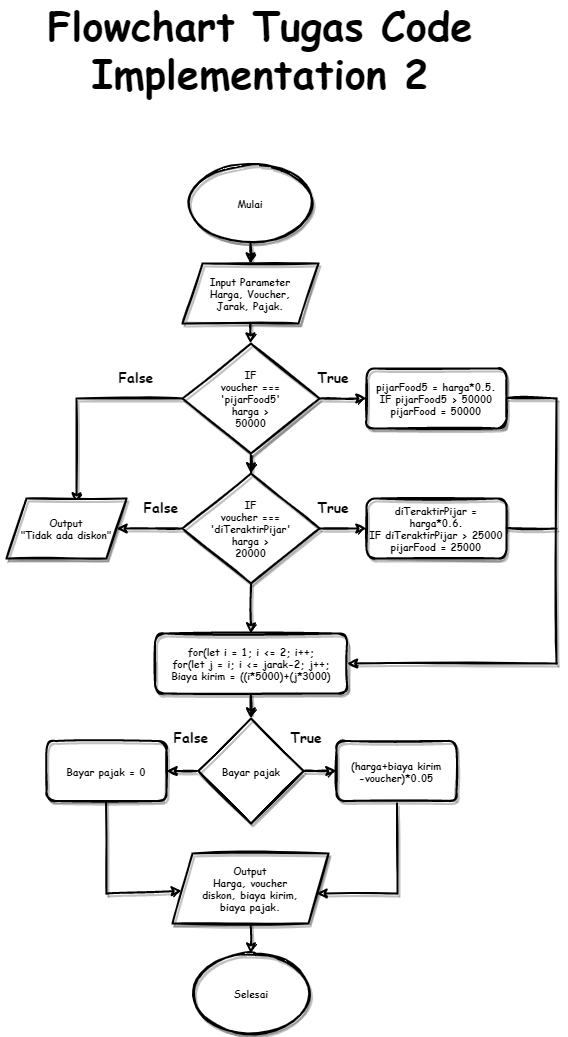

The diagram above was exported from draw.io. Its source (the exported page's mxGraphModel, read from the mxfile embedded in the PNG):
<mxGraphModel dx="1038" dy="547" grid="1" gridSize="10" guides="1" tooltips="1" connect="1" arrows="1" fold="1" page="1" pageScale="1" pageWidth="827" pageHeight="1169" math="0" shadow="0">
  <root>
    <mxCell id="0" />
    <mxCell id="1" parent="0" />
    <mxCell id="m37rGvh4xoW0R4gmss7W-2" style="edgeStyle=orthogonalEdgeStyle;rounded=0;orthogonalLoop=1;jettySize=auto;html=1;strokeWidth=2;shadow=1;sketch=1;fontFamily=Comic Sans MS;fontStyle=1;fontSize=10;" parent="1" source="m37rGvh4xoW0R4gmss7W-1" target="m37rGvh4xoW0R4gmss7W-3" edge="1">
      <mxGeometry relative="1" as="geometry">
        <mxPoint x="404" y="350" as="targetPoint" />
      </mxGeometry>
    </mxCell>
    <mxCell id="m37rGvh4xoW0R4gmss7W-1" value="Mulai" style="ellipse;whiteSpace=wrap;html=1;strokeWidth=2;shadow=1;sketch=1;fontFamily=Comic Sans MS;fontStyle=1;fontSize=10;" parent="1" vertex="1">
      <mxGeometry x="344" y="220" width="120" height="80" as="geometry" />
    </mxCell>
    <mxCell id="m37rGvh4xoW0R4gmss7W-4" style="edgeStyle=orthogonalEdgeStyle;rounded=0;orthogonalLoop=1;jettySize=auto;html=1;strokeWidth=2;shadow=1;sketch=1;fontFamily=Comic Sans MS;fontStyle=1;fontSize=10;" parent="1" source="m37rGvh4xoW0R4gmss7W-3" target="m37rGvh4xoW0R4gmss7W-5" edge="1">
      <mxGeometry relative="1" as="geometry">
        <mxPoint x="404" y="420" as="targetPoint" />
      </mxGeometry>
    </mxCell>
    <mxCell id="m37rGvh4xoW0R4gmss7W-3" value="Input Parameter&lt;br style=&quot;font-size: 10px;&quot;&gt;Harga, Voucher,&lt;br style=&quot;font-size: 10px;&quot;&gt;Jarak, Pajak." style="shape=parallelogram;perimeter=parallelogramPerimeter;whiteSpace=wrap;html=1;fixedSize=1;strokeWidth=2;shadow=1;sketch=1;fontFamily=Comic Sans MS;fontStyle=1;fontSize=10;" parent="1" vertex="1">
      <mxGeometry x="336" y="320" width="136" height="60" as="geometry" />
    </mxCell>
    <mxCell id="m37rGvh4xoW0R4gmss7W-7" style="edgeStyle=orthogonalEdgeStyle;rounded=0;orthogonalLoop=1;jettySize=auto;html=1;strokeWidth=2;shadow=1;sketch=1;fontFamily=Comic Sans MS;fontStyle=1;fontSize=10;" parent="1" source="m37rGvh4xoW0R4gmss7W-5" target="m37rGvh4xoW0R4gmss7W-6" edge="1">
      <mxGeometry relative="1" as="geometry" />
    </mxCell>
    <mxCell id="m37rGvh4xoW0R4gmss7W-8" style="edgeStyle=orthogonalEdgeStyle;rounded=0;orthogonalLoop=1;jettySize=auto;html=1;strokeWidth=2;shadow=1;sketch=1;fontFamily=Comic Sans MS;fontStyle=1;fontSize=10;" parent="1" source="m37rGvh4xoW0R4gmss7W-5" target="m37rGvh4xoW0R4gmss7W-9" edge="1">
      <mxGeometry relative="1" as="geometry">
        <mxPoint x="520" y="455" as="targetPoint" />
      </mxGeometry>
    </mxCell>
    <mxCell id="m37rGvh4xoW0R4gmss7W-16" style="edgeStyle=orthogonalEdgeStyle;rounded=0;orthogonalLoop=1;jettySize=auto;html=1;entryX=0.583;entryY=0.083;entryDx=0;entryDy=0;entryPerimeter=0;strokeWidth=2;shadow=1;sketch=1;fontFamily=Comic Sans MS;fontStyle=1;fontSize=10;" parent="1" source="m37rGvh4xoW0R4gmss7W-5" target="m37rGvh4xoW0R4gmss7W-15" edge="1">
      <mxGeometry relative="1" as="geometry" />
    </mxCell>
    <mxCell id="m37rGvh4xoW0R4gmss7W-5" value="IF&lt;br style=&quot;font-size: 10px;&quot;&gt;voucher ===&lt;br style=&quot;font-size: 10px;&quot;&gt;'pijarFood5'&lt;br style=&quot;font-size: 10px;&quot;&gt;harga &amp;gt;&lt;br style=&quot;font-size: 10px;&quot;&gt;50000" style="rhombus;whiteSpace=wrap;html=1;strokeWidth=2;shadow=1;sketch=1;fontFamily=Comic Sans MS;fontStyle=1;fontSize=10;" parent="1" vertex="1">
      <mxGeometry x="336" y="400" width="137" height="110" as="geometry" />
    </mxCell>
    <mxCell id="m37rGvh4xoW0R4gmss7W-11" style="edgeStyle=orthogonalEdgeStyle;rounded=0;orthogonalLoop=1;jettySize=auto;html=1;strokeWidth=2;shadow=1;sketch=1;fontFamily=Comic Sans MS;fontStyle=1;fontSize=10;" parent="1" source="m37rGvh4xoW0R4gmss7W-6" target="m37rGvh4xoW0R4gmss7W-10" edge="1">
      <mxGeometry relative="1" as="geometry" />
    </mxCell>
    <mxCell id="m37rGvh4xoW0R4gmss7W-17" style="edgeStyle=orthogonalEdgeStyle;rounded=0;orthogonalLoop=1;jettySize=auto;html=1;entryX=1;entryY=0.5;entryDx=0;entryDy=0;strokeWidth=2;shadow=1;sketch=1;fontFamily=Comic Sans MS;fontStyle=1;fontSize=10;" parent="1" source="m37rGvh4xoW0R4gmss7W-6" target="m37rGvh4xoW0R4gmss7W-15" edge="1">
      <mxGeometry relative="1" as="geometry" />
    </mxCell>
    <mxCell id="m37rGvh4xoW0R4gmss7W-19" style="edgeStyle=orthogonalEdgeStyle;rounded=0;orthogonalLoop=1;jettySize=auto;html=1;strokeWidth=2;shadow=1;sketch=1;fontFamily=Comic Sans MS;fontStyle=1;fontSize=10;" parent="1" source="m37rGvh4xoW0R4gmss7W-6" target="m37rGvh4xoW0R4gmss7W-18" edge="1">
      <mxGeometry relative="1" as="geometry" />
    </mxCell>
    <mxCell id="m37rGvh4xoW0R4gmss7W-6" value="IF&lt;br style=&quot;font-size: 10px;&quot;&gt;voucher ===&lt;br style=&quot;font-size: 10px;&quot;&gt;'diTeraktirPijar'&lt;br style=&quot;font-size: 10px;&quot;&gt;harga &amp;gt;&lt;br style=&quot;font-size: 10px;&quot;&gt;20000" style="rhombus;whiteSpace=wrap;html=1;strokeWidth=2;shadow=1;sketch=1;fontFamily=Comic Sans MS;fontStyle=1;fontSize=10;" parent="1" vertex="1">
      <mxGeometry x="336" y="530" width="137" height="110" as="geometry" />
    </mxCell>
    <mxCell id="m37rGvh4xoW0R4gmss7W-9" value="pijarFood5 = harga*0.5.&lt;br style=&quot;font-size: 10px;&quot;&gt;IF pijarFood5 &amp;gt; 50000&lt;br style=&quot;font-size: 10px;&quot;&gt;pijarFood = 50000" style="rounded=1;whiteSpace=wrap;html=1;strokeWidth=2;shadow=1;sketch=1;fontFamily=Comic Sans MS;fontStyle=1;fontSize=10;" parent="1" vertex="1">
      <mxGeometry x="520" y="425" width="140" height="60" as="geometry" />
    </mxCell>
    <mxCell id="m37rGvh4xoW0R4gmss7W-10" value="diTeraktirPijar = harga*0.6.&lt;br style=&quot;font-size: 10px;&quot;&gt;IF diTeraktirPijar &amp;gt; 25000&lt;br style=&quot;font-size: 10px;&quot;&gt;pijarFood = 25000" style="rounded=1;whiteSpace=wrap;html=1;strokeWidth=2;shadow=1;sketch=1;fontFamily=Comic Sans MS;fontStyle=1;fontSize=10;" parent="1" vertex="1">
      <mxGeometry x="520" y="555" width="140" height="60" as="geometry" />
    </mxCell>
    <mxCell id="m37rGvh4xoW0R4gmss7W-12" value="" style="endArrow=none;html=1;rounded=0;strokeWidth=2;shadow=1;sketch=1;fontFamily=Comic Sans MS;fontStyle=1;fontSize=10;" parent="1" edge="1">
      <mxGeometry width="50" height="50" relative="1" as="geometry">
        <mxPoint x="660" y="454.5" as="sourcePoint" />
        <mxPoint x="710" y="455" as="targetPoint" />
      </mxGeometry>
    </mxCell>
    <mxCell id="m37rGvh4xoW0R4gmss7W-13" value="" style="endArrow=none;html=1;rounded=0;strokeWidth=2;shadow=1;sketch=1;fontFamily=Comic Sans MS;fontStyle=1;fontSize=10;" parent="1" edge="1">
      <mxGeometry width="50" height="50" relative="1" as="geometry">
        <mxPoint x="660" y="584.5" as="sourcePoint" />
        <mxPoint x="710" y="585" as="targetPoint" />
      </mxGeometry>
    </mxCell>
    <mxCell id="m37rGvh4xoW0R4gmss7W-14" value="" style="endArrow=none;html=1;rounded=0;strokeWidth=2;shadow=1;sketch=1;fontFamily=Comic Sans MS;fontStyle=1;fontSize=10;" parent="1" edge="1">
      <mxGeometry width="50" height="50" relative="1" as="geometry">
        <mxPoint x="710" y="720" as="sourcePoint" />
        <mxPoint x="710" y="455" as="targetPoint" />
      </mxGeometry>
    </mxCell>
    <mxCell id="m37rGvh4xoW0R4gmss7W-15" value="Output&lt;br style=&quot;font-size: 10px;&quot;&gt;&quot;Tidak ada diskon&quot;" style="shape=parallelogram;perimeter=parallelogramPerimeter;whiteSpace=wrap;html=1;fixedSize=1;strokeWidth=2;shadow=1;sketch=1;fontFamily=Comic Sans MS;fontStyle=1;fontSize=10;" parent="1" vertex="1">
      <mxGeometry x="160" y="555" width="120" height="60" as="geometry" />
    </mxCell>
    <mxCell id="m37rGvh4xoW0R4gmss7W-24" style="edgeStyle=orthogonalEdgeStyle;rounded=0;orthogonalLoop=1;jettySize=auto;html=1;strokeWidth=2;shadow=1;sketch=1;fontFamily=Comic Sans MS;fontStyle=1;fontSize=10;" parent="1" source="m37rGvh4xoW0R4gmss7W-18" target="m37rGvh4xoW0R4gmss7W-25" edge="1">
      <mxGeometry relative="1" as="geometry">
        <mxPoint x="404.5" y="780" as="targetPoint" />
      </mxGeometry>
    </mxCell>
    <mxCell id="m37rGvh4xoW0R4gmss7W-18" value="for(let i = 1; i &amp;lt;= 2; i++;&lt;br style=&quot;font-size: 10px;&quot;&gt;for(let j = i; i &amp;lt;= jarak-2; j++;&lt;br style=&quot;font-size: 10px;&quot;&gt;Biaya kirim = ((i*5000)+(j*3000)" style="rounded=1;whiteSpace=wrap;html=1;strokeWidth=2;shadow=1;sketch=1;fontFamily=Comic Sans MS;fontStyle=1;fontSize=10;" parent="1" vertex="1">
      <mxGeometry x="308.5" y="690" width="192" height="60" as="geometry" />
    </mxCell>
    <mxCell id="m37rGvh4xoW0R4gmss7W-20" value="" style="endArrow=classic;html=1;rounded=0;entryX=1;entryY=0.5;entryDx=0;entryDy=0;strokeWidth=2;shadow=1;sketch=1;fontFamily=Comic Sans MS;fontStyle=1;fontSize=10;" parent="1" target="m37rGvh4xoW0R4gmss7W-18" edge="1">
      <mxGeometry width="50" height="50" relative="1" as="geometry">
        <mxPoint x="710" y="720" as="sourcePoint" />
        <mxPoint x="540" y="720" as="targetPoint" />
      </mxGeometry>
    </mxCell>
    <mxCell id="m37rGvh4xoW0R4gmss7W-26" style="edgeStyle=orthogonalEdgeStyle;rounded=0;orthogonalLoop=1;jettySize=auto;html=1;strokeWidth=2;shadow=1;sketch=1;fontFamily=Comic Sans MS;fontStyle=1;fontSize=10;" parent="1" source="m37rGvh4xoW0R4gmss7W-25" target="m37rGvh4xoW0R4gmss7W-27" edge="1">
      <mxGeometry relative="1" as="geometry">
        <mxPoint x="490" y="827.5" as="targetPoint" />
      </mxGeometry>
    </mxCell>
    <mxCell id="m37rGvh4xoW0R4gmss7W-28" style="edgeStyle=orthogonalEdgeStyle;rounded=0;orthogonalLoop=1;jettySize=auto;html=1;strokeWidth=2;shadow=1;sketch=1;fontFamily=Comic Sans MS;fontStyle=1;fontSize=10;" parent="1" source="m37rGvh4xoW0R4gmss7W-25" target="m37rGvh4xoW0R4gmss7W-29" edge="1">
      <mxGeometry relative="1" as="geometry">
        <mxPoint x="320" y="827.5" as="targetPoint" />
      </mxGeometry>
    </mxCell>
    <mxCell id="m37rGvh4xoW0R4gmss7W-25" value="Bayar pajak" style="rhombus;whiteSpace=wrap;html=1;strokeWidth=2;shadow=1;sketch=1;fontFamily=Comic Sans MS;fontStyle=1;fontSize=10;" parent="1" vertex="1">
      <mxGeometry x="351.75" y="775" width="105.5" height="105" as="geometry" />
    </mxCell>
    <mxCell id="m37rGvh4xoW0R4gmss7W-27" value="(harga+biaya kirim&lt;br style=&quot;font-size: 10px;&quot;&gt;-voucher)*0.05" style="rounded=1;whiteSpace=wrap;html=1;strokeWidth=2;shadow=1;sketch=1;fontFamily=Comic Sans MS;fontStyle=1;fontSize=10;" parent="1" vertex="1">
      <mxGeometry x="490" y="797.5" width="120" height="60" as="geometry" />
    </mxCell>
    <mxCell id="m37rGvh4xoW0R4gmss7W-29" value="Bayar pajak = 0" style="rounded=1;whiteSpace=wrap;html=1;strokeWidth=2;shadow=1;sketch=1;fontFamily=Comic Sans MS;fontStyle=1;fontSize=10;" parent="1" vertex="1">
      <mxGeometry x="200" y="797.5" width="120" height="60" as="geometry" />
    </mxCell>
    <mxCell id="m37rGvh4xoW0R4gmss7W-41" style="edgeStyle=none;rounded=0;orthogonalLoop=1;jettySize=auto;html=1;strokeWidth=2;shadow=1;sketch=1;fontFamily=Comic Sans MS;fontStyle=1;fontSize=10;" parent="1" source="m37rGvh4xoW0R4gmss7W-30" target="m37rGvh4xoW0R4gmss7W-42" edge="1">
      <mxGeometry relative="1" as="geometry">
        <mxPoint x="404" y="1010" as="targetPoint" />
      </mxGeometry>
    </mxCell>
    <mxCell id="m37rGvh4xoW0R4gmss7W-30" value="Output&lt;br style=&quot;font-size: 10px;&quot;&gt;Harga, voucher&lt;br style=&quot;font-size: 10px;&quot;&gt;diskon, biaya kirim,&lt;br style=&quot;font-size: 10px;&quot;&gt;biaya pajak." style="shape=parallelogram;perimeter=parallelogramPerimeter;whiteSpace=wrap;html=1;fixedSize=1;strokeWidth=2;shadow=1;sketch=1;fontFamily=Comic Sans MS;fontStyle=1;fontSize=10;" parent="1" vertex="1">
      <mxGeometry x="326" y="910" width="156" height="70" as="geometry" />
    </mxCell>
    <mxCell id="m37rGvh4xoW0R4gmss7W-37" value="" style="endArrow=none;html=1;rounded=0;strokeWidth=2;shadow=1;sketch=1;fontFamily=Comic Sans MS;fontStyle=1;fontSize=10;" parent="1" edge="1">
      <mxGeometry width="50" height="50" relative="1" as="geometry">
        <mxPoint x="551" y="950" as="sourcePoint" />
        <mxPoint x="550.5" y="860" as="targetPoint" />
      </mxGeometry>
    </mxCell>
    <mxCell id="m37rGvh4xoW0R4gmss7W-38" value="" style="endArrow=none;html=1;rounded=0;strokeWidth=2;shadow=1;sketch=1;fontFamily=Comic Sans MS;fontStyle=1;fontSize=10;" parent="1" edge="1">
      <mxGeometry width="50" height="50" relative="1" as="geometry">
        <mxPoint x="260" y="950" as="sourcePoint" />
        <mxPoint x="259.5" y="857.5" as="targetPoint" />
      </mxGeometry>
    </mxCell>
    <mxCell id="m37rGvh4xoW0R4gmss7W-39" value="" style="endArrow=classic;html=1;rounded=0;strokeWidth=2;shadow=1;sketch=1;fontFamily=Comic Sans MS;fontStyle=1;fontSize=10;" parent="1" target="m37rGvh4xoW0R4gmss7W-30" edge="1">
      <mxGeometry width="50" height="50" relative="1" as="geometry">
        <mxPoint x="260" y="950" as="sourcePoint" />
        <mxPoint x="310" y="900" as="targetPoint" />
      </mxGeometry>
    </mxCell>
    <mxCell id="m37rGvh4xoW0R4gmss7W-40" value="" style="endArrow=classic;html=1;rounded=0;strokeWidth=2;shadow=1;sketch=1;fontFamily=Comic Sans MS;fontStyle=1;fontSize=10;" parent="1" edge="1">
      <mxGeometry width="50" height="50" relative="1" as="geometry">
        <mxPoint x="550" y="950" as="sourcePoint" />
        <mxPoint x="470" y="950" as="targetPoint" />
      </mxGeometry>
    </mxCell>
    <mxCell id="m37rGvh4xoW0R4gmss7W-42" value="Selesai" style="ellipse;whiteSpace=wrap;html=1;strokeWidth=2;shadow=1;sketch=1;fontFamily=Comic Sans MS;fontStyle=1;fontSize=10;" parent="1" vertex="1">
      <mxGeometry x="344.5" y="1010" width="120" height="80" as="geometry" />
    </mxCell>
    <mxCell id="SxWAyqUlUXQDuyUdHiRK-1" value="True" style="text;html=1;strokeColor=none;fillColor=none;align=center;verticalAlign=middle;whiteSpace=wrap;rounded=0;shadow=1;fontFamily=Comic Sans MS;fontSize=14;fontStyle=1" vertex="1" parent="1">
      <mxGeometry x="457.25" y="420" width="60" height="30" as="geometry" />
    </mxCell>
    <mxCell id="SxWAyqUlUXQDuyUdHiRK-2" value="True" style="text;html=1;strokeColor=none;fillColor=none;align=center;verticalAlign=middle;whiteSpace=wrap;rounded=0;shadow=1;fontFamily=Comic Sans MS;fontSize=14;fontStyle=1" vertex="1" parent="1">
      <mxGeometry x="457.25" y="550" width="60" height="30" as="geometry" />
    </mxCell>
    <mxCell id="SxWAyqUlUXQDuyUdHiRK-3" value="False" style="text;html=1;strokeColor=none;fillColor=none;align=center;verticalAlign=middle;whiteSpace=wrap;rounded=0;shadow=1;fontFamily=Comic Sans MS;fontSize=14;fontStyle=1" vertex="1" parent="1">
      <mxGeometry x="260" y="420" width="60" height="30" as="geometry" />
    </mxCell>
    <mxCell id="SxWAyqUlUXQDuyUdHiRK-4" value="False" style="text;html=1;strokeColor=none;fillColor=none;align=center;verticalAlign=middle;whiteSpace=wrap;rounded=0;shadow=1;fontFamily=Comic Sans MS;fontSize=14;fontStyle=1" vertex="1" parent="1">
      <mxGeometry x="284.5" y="550" width="60" height="30" as="geometry" />
    </mxCell>
    <mxCell id="SxWAyqUlUXQDuyUdHiRK-5" value="False" style="text;html=1;strokeColor=none;fillColor=none;align=center;verticalAlign=middle;whiteSpace=wrap;rounded=0;shadow=1;fontFamily=Comic Sans MS;fontSize=14;fontStyle=1" vertex="1" parent="1">
      <mxGeometry x="314.5" y="780" width="60" height="30" as="geometry" />
    </mxCell>
    <mxCell id="SxWAyqUlUXQDuyUdHiRK-7" value="True" style="text;html=1;strokeColor=none;fillColor=none;align=center;verticalAlign=middle;whiteSpace=wrap;rounded=0;shadow=1;fontFamily=Comic Sans MS;fontSize=14;fontStyle=1" vertex="1" parent="1">
      <mxGeometry x="430" y="780" width="60" height="30" as="geometry" />
    </mxCell>
    <mxCell id="SxWAyqUlUXQDuyUdHiRK-8" value="Flowchart Tugas Code Implementation 2" style="text;html=1;strokeColor=none;fillColor=none;align=center;verticalAlign=middle;whiteSpace=wrap;rounded=0;shadow=1;fontFamily=Comic Sans MS;fontSize=40;fontStyle=1" vertex="1" parent="1">
      <mxGeometry x="154" y="90" width="520" height="30" as="geometry" />
    </mxCell>
  </root>
</mxGraphModel>